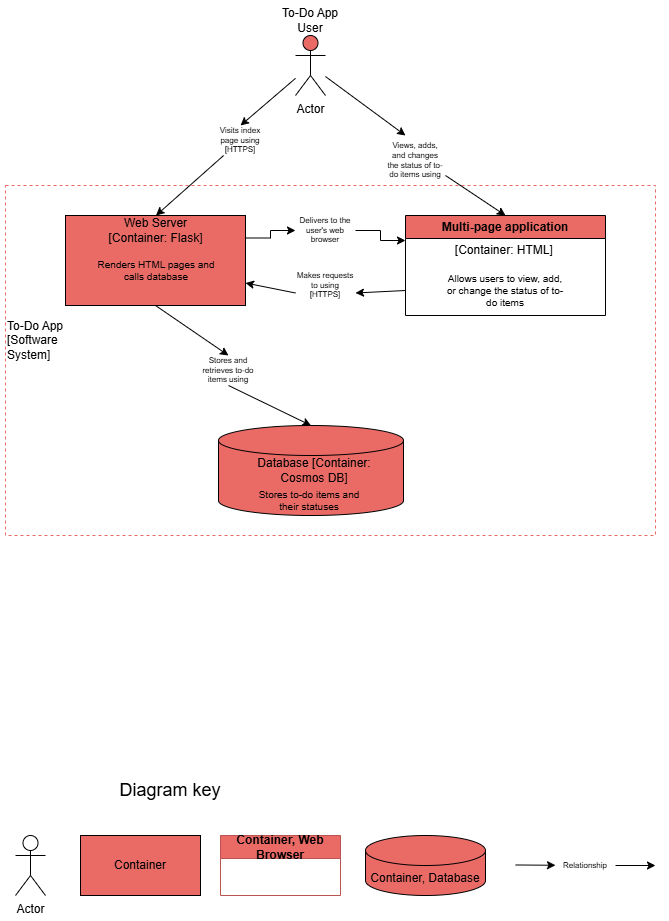

The diagram above was exported from draw.io. Its source (the exported page's mxGraphModel, read from the mxfile embedded in the PNG):
<mxGraphModel dx="2074" dy="725" grid="1" gridSize="10" guides="1" tooltips="1" connect="1" arrows="1" fold="1" page="1" pageScale="1" pageWidth="850" pageHeight="1100" math="0" shadow="0">
  <root>
    <mxCell id="0" />
    <mxCell id="1" parent="0" />
    <mxCell id="-mjvh53arfqLqoCf8BJp-1" value="Actor" style="shape=umlActor;verticalLabelPosition=bottom;verticalAlign=top;html=1;outlineConnect=0;fillColor=#EA6B66;" parent="1" vertex="1">
      <mxGeometry x="410" y="180" width="30" height="60" as="geometry" />
    </mxCell>
    <mxCell id="_Eg-LZfy4czVI2hD-TEB-29" value="" style="rounded=0;whiteSpace=wrap;html=1;dashed=1;strokeColor=#EA6B66;" parent="1" vertex="1">
      <mxGeometry x="120" y="330" width="650" height="350" as="geometry" />
    </mxCell>
    <mxCell id="-mjvh53arfqLqoCf8BJp-2" value="To-Do App User" style="text;html=1;align=center;verticalAlign=middle;whiteSpace=wrap;rounded=0;" parent="1" vertex="1">
      <mxGeometry x="395" y="150" width="60" height="30" as="geometry" />
    </mxCell>
    <mxCell id="-mjvh53arfqLqoCf8BJp-7" value="" style="endArrow=classic;html=1;rounded=0;entryX=0.5;entryY=0;entryDx=0;entryDy=0;exitX=1;exitY=1;exitDx=0;exitDy=0;" parent="1" source="-mjvh53arfqLqoCf8BJp-14" target="_Eg-LZfy4czVI2hD-TEB-1" edge="1">
      <mxGeometry width="50" height="50" relative="1" as="geometry">
        <mxPoint x="425" y="260" as="sourcePoint" />
        <mxPoint x="630" y="395" as="targetPoint" />
      </mxGeometry>
    </mxCell>
    <mxCell id="-mjvh53arfqLqoCf8BJp-13" value="" style="endArrow=classic;html=1;rounded=0;" parent="1" source="-mjvh53arfqLqoCf8BJp-1" edge="1">
      <mxGeometry width="50" height="50" relative="1" as="geometry">
        <mxPoint x="425" y="240" as="sourcePoint" />
        <mxPoint x="520" y="280" as="targetPoint" />
      </mxGeometry>
    </mxCell>
    <mxCell id="-mjvh53arfqLqoCf8BJp-14" value="Views, adds, and changes the status of to-do items using" style="text;html=1;align=center;verticalAlign=middle;whiteSpace=wrap;rounded=0;fontSize=8;" parent="1" vertex="1">
      <mxGeometry x="500" y="290" width="60" height="30" as="geometry" />
    </mxCell>
    <mxCell id="-mjvh53arfqLqoCf8BJp-21" value="" style="endArrow=classic;html=1;rounded=0;exitX=0.5;exitY=1;exitDx=0;exitDy=0;entryX=0.5;entryY=0;entryDx=0;entryDy=0;entryPerimeter=0;" parent="1" source="-mjvh53arfqLqoCf8BJp-23" target="qZvAid_y4duVT9h88vCe-1" edge="1">
      <mxGeometry width="50" height="50" relative="1" as="geometry">
        <mxPoint x="390" y="540" as="sourcePoint" />
        <mxPoint x="425" y="510" as="targetPoint" />
      </mxGeometry>
    </mxCell>
    <mxCell id="-mjvh53arfqLqoCf8BJp-22" value="" style="endArrow=classic;html=1;rounded=0;exitX=0.5;exitY=1;exitDx=0;exitDy=0;entryX=0.5;entryY=0;entryDx=0;entryDy=0;" parent="1" source="_Eg-LZfy4czVI2hD-TEB-10" target="-mjvh53arfqLqoCf8BJp-23" edge="1">
      <mxGeometry width="50" height="50" relative="1" as="geometry">
        <mxPoint x="425" y="450" as="sourcePoint" />
        <mxPoint x="426" y="560" as="targetPoint" />
      </mxGeometry>
    </mxCell>
    <mxCell id="-mjvh53arfqLqoCf8BJp-23" value="Stores and retrieves to-do items using" style="text;html=1;align=center;verticalAlign=middle;whiteSpace=wrap;rounded=0;fontSize=8;" parent="1" vertex="1">
      <mxGeometry x="313" y="500" width="60" height="30" as="geometry" />
    </mxCell>
    <mxCell id="-mjvh53arfqLqoCf8BJp-24" value="Container" style="rounded=0;whiteSpace=wrap;html=1;fillColor=#EA6B66;" parent="1" vertex="1">
      <mxGeometry x="195" y="980" width="120" height="60" as="geometry" />
    </mxCell>
    <mxCell id="-mjvh53arfqLqoCf8BJp-26" value="Actor" style="shape=umlActor;verticalLabelPosition=bottom;verticalAlign=top;html=1;outlineConnect=0;" parent="1" vertex="1">
      <mxGeometry x="130" y="980" width="30" height="60" as="geometry" />
    </mxCell>
    <mxCell id="-mjvh53arfqLqoCf8BJp-27" value="" style="endArrow=classic;html=1;rounded=0;" parent="1" source="-mjvh53arfqLqoCf8BJp-37" edge="1">
      <mxGeometry width="50" height="50" relative="1" as="geometry">
        <mxPoint x="630" y="1009.47" as="sourcePoint" />
        <mxPoint x="770" y="1010" as="targetPoint" />
      </mxGeometry>
    </mxCell>
    <mxCell id="-mjvh53arfqLqoCf8BJp-36" value="" style="endArrow=classic;html=1;rounded=0;" parent="1" target="-mjvh53arfqLqoCf8BJp-37" edge="1">
      <mxGeometry width="50" height="50" relative="1" as="geometry">
        <mxPoint x="630" y="1009.47" as="sourcePoint" />
        <mxPoint x="770" y="1010" as="targetPoint" />
      </mxGeometry>
    </mxCell>
    <mxCell id="-mjvh53arfqLqoCf8BJp-37" value="Relationship" style="text;html=1;align=center;verticalAlign=middle;whiteSpace=wrap;rounded=0;fontSize=8;" parent="1" vertex="1">
      <mxGeometry x="670" y="995" width="60" height="30" as="geometry" />
    </mxCell>
    <mxCell id="-mjvh53arfqLqoCf8BJp-38" value="Diagram key" style="text;html=1;align=center;verticalAlign=middle;whiteSpace=wrap;rounded=0;fontSize=18;" parent="1" vertex="1">
      <mxGeometry x="230" y="920" width="110" height="30" as="geometry" />
    </mxCell>
    <mxCell id="_Eg-LZfy4czVI2hD-TEB-1" value="Multi-page application" style="swimlane;whiteSpace=wrap;html=1;fillColor=#EA6B66;" parent="1" vertex="1">
      <mxGeometry x="520" y="360" width="200" height="100" as="geometry" />
    </mxCell>
    <mxCell id="-mjvh53arfqLqoCf8BJp-6" value="Allows users to view, add, or change the status of to-do items" style="text;html=1;align=center;verticalAlign=middle;whiteSpace=wrap;rounded=0;fontSize=10;" parent="_Eg-LZfy4czVI2hD-TEB-1" vertex="1">
      <mxGeometry x="39.5" y="60" width="120" height="30" as="geometry" />
    </mxCell>
    <mxCell id="_Eg-LZfy4czVI2hD-TEB-2" value="[Container: HTML]&amp;nbsp;" style="text;html=1;align=center;verticalAlign=middle;whiteSpace=wrap;rounded=0;" parent="_Eg-LZfy4czVI2hD-TEB-1" vertex="1">
      <mxGeometry x="44.75" y="20" width="110.5" height="30" as="geometry" />
    </mxCell>
    <mxCell id="_Eg-LZfy4czVI2hD-TEB-22" style="edgeStyle=orthogonalEdgeStyle;rounded=0;orthogonalLoop=1;jettySize=auto;html=1;exitX=1;exitY=0.5;exitDx=0;exitDy=0;entryX=0;entryY=0.25;entryDx=0;entryDy=0;" parent="1" source="_Eg-LZfy4czVI2hD-TEB-24" target="_Eg-LZfy4czVI2hD-TEB-1" edge="1">
      <mxGeometry relative="1" as="geometry" />
    </mxCell>
    <mxCell id="_Eg-LZfy4czVI2hD-TEB-10" value="" style="rounded=0;whiteSpace=wrap;html=1;fillColor=#EA6B66;" parent="1" vertex="1">
      <mxGeometry x="180" y="360" width="180" height="90" as="geometry" />
    </mxCell>
    <mxCell id="_Eg-LZfy4czVI2hD-TEB-11" value="Renders HTML pages and calls database" style="text;html=1;align=center;verticalAlign=middle;whiteSpace=wrap;rounded=0;fontSize=10;" parent="1" vertex="1">
      <mxGeometry x="210.5" y="400" width="120" height="30" as="geometry" />
    </mxCell>
    <mxCell id="_Eg-LZfy4czVI2hD-TEB-12" value="Web Server [Container: Flask]" style="text;html=1;align=center;verticalAlign=middle;whiteSpace=wrap;rounded=0;" parent="1" vertex="1">
      <mxGeometry x="218" y="360" width="105" height="30" as="geometry" />
    </mxCell>
    <mxCell id="_Eg-LZfy4czVI2hD-TEB-16" value="" style="endArrow=classic;html=1;rounded=0;entryX=0.5;entryY=0;entryDx=0;entryDy=0;" parent="1" source="_Eg-LZfy4czVI2hD-TEB-17" target="_Eg-LZfy4czVI2hD-TEB-12" edge="1">
      <mxGeometry width="50" height="50" relative="1" as="geometry">
        <mxPoint x="330" y="270" as="sourcePoint" />
        <mxPoint x="380" y="220" as="targetPoint" />
      </mxGeometry>
    </mxCell>
    <mxCell id="_Eg-LZfy4czVI2hD-TEB-18" value="" style="endArrow=classic;html=1;rounded=0;entryX=0.5;entryY=0;entryDx=0;entryDy=0;" parent="1" source="-mjvh53arfqLqoCf8BJp-1" target="_Eg-LZfy4czVI2hD-TEB-17" edge="1">
      <mxGeometry width="50" height="50" relative="1" as="geometry">
        <mxPoint x="410" y="227" as="sourcePoint" />
        <mxPoint x="293" y="360" as="targetPoint" />
      </mxGeometry>
    </mxCell>
    <mxCell id="_Eg-LZfy4czVI2hD-TEB-17" value="Visits index page using [HTTPS]" style="text;html=1;align=center;verticalAlign=middle;whiteSpace=wrap;rounded=0;fontSize=8;" parent="1" vertex="1">
      <mxGeometry x="325" y="270" width="60" height="30" as="geometry" />
    </mxCell>
    <mxCell id="_Eg-LZfy4czVI2hD-TEB-23" value="" style="edgeStyle=orthogonalEdgeStyle;rounded=0;orthogonalLoop=1;jettySize=auto;html=1;exitX=1;exitY=0.25;exitDx=0;exitDy=0;entryX=0;entryY=0.5;entryDx=0;entryDy=0;" parent="1" source="_Eg-LZfy4czVI2hD-TEB-10" target="_Eg-LZfy4czVI2hD-TEB-24" edge="1">
      <mxGeometry relative="1" as="geometry">
        <mxPoint x="360" y="405" as="sourcePoint" />
        <mxPoint x="520" y="410" as="targetPoint" />
      </mxGeometry>
    </mxCell>
    <mxCell id="_Eg-LZfy4czVI2hD-TEB-24" value="Delivers to the user's web browser" style="text;html=1;align=center;verticalAlign=middle;whiteSpace=wrap;rounded=0;fontSize=8;" parent="1" vertex="1">
      <mxGeometry x="410" y="360" width="60" height="30" as="geometry" />
    </mxCell>
    <mxCell id="_Eg-LZfy4czVI2hD-TEB-25" value="" style="endArrow=classic;html=1;rounded=0;exitX=0;exitY=0.75;exitDx=0;exitDy=0;entryX=1;entryY=0.75;entryDx=0;entryDy=0;" parent="1" source="_Eg-LZfy4czVI2hD-TEB-1" target="_Eg-LZfy4czVI2hD-TEB-27" edge="1">
      <mxGeometry width="50" height="50" relative="1" as="geometry">
        <mxPoint x="490" y="430" as="sourcePoint" />
        <mxPoint x="500" y="430" as="targetPoint" />
      </mxGeometry>
    </mxCell>
    <mxCell id="_Eg-LZfy4czVI2hD-TEB-26" value="" style="endArrow=classic;html=1;rounded=0;exitX=0;exitY=0.75;exitDx=0;exitDy=0;entryX=1;entryY=0.75;entryDx=0;entryDy=0;" parent="1" source="_Eg-LZfy4czVI2hD-TEB-27" target="_Eg-LZfy4czVI2hD-TEB-10" edge="1">
      <mxGeometry width="50" height="50" relative="1" as="geometry">
        <mxPoint x="360" y="428" as="sourcePoint" />
        <mxPoint x="390" y="450" as="targetPoint" />
      </mxGeometry>
    </mxCell>
    <mxCell id="_Eg-LZfy4czVI2hD-TEB-27" value="Makes requests to using [HTTPS]" style="text;html=1;align=center;verticalAlign=middle;whiteSpace=wrap;rounded=0;fontSize=8;" parent="1" vertex="1">
      <mxGeometry x="410" y="415" width="60" height="30" as="geometry" />
    </mxCell>
    <mxCell id="_Eg-LZfy4czVI2hD-TEB-30" value="To-Do App&lt;div&gt;[Software System]&lt;/div&gt;" style="text;html=1;align=left;verticalAlign=middle;whiteSpace=wrap;rounded=0;" parent="1" vertex="1">
      <mxGeometry x="120" y="470" width="60" height="30" as="geometry" />
    </mxCell>
    <mxCell id="qZvAid_y4duVT9h88vCe-1" value="" style="shape=cylinder3;whiteSpace=wrap;html=1;boundedLbl=1;backgroundOutline=1;size=15;fillColor=#EA6B66;strokeColor=#000000;" parent="1" vertex="1">
      <mxGeometry x="333" y="570" width="185" height="90" as="geometry" />
    </mxCell>
    <mxCell id="C0w9gF9tWYopERiPClLl-1" value="Container, Web Browser" style="swimlane;whiteSpace=wrap;html=1;fillColor=#EA6B66;strokeColor=#b85450;" parent="1" vertex="1">
      <mxGeometry x="335" y="980" width="120" height="60" as="geometry" />
    </mxCell>
    <mxCell id="-mjvh53arfqLqoCf8BJp-19" value="Stores to-do items and their statuses" style="text;html=1;align=center;verticalAlign=middle;whiteSpace=wrap;rounded=0;fontSize=10;" parent="1" vertex="1">
      <mxGeometry x="363.5" y="630" width="120" height="30" as="geometry" />
    </mxCell>
    <mxCell id="-mjvh53arfqLqoCf8BJp-20" value="Database [Container: Cosmos DB]" style="text;html=1;align=center;verticalAlign=middle;whiteSpace=wrap;rounded=0;" parent="1" vertex="1">
      <mxGeometry x="371" y="600" width="116" height="30" as="geometry" />
    </mxCell>
    <mxCell id="qZvAid_y4duVT9h88vCe-2" value="Container, Database" style="shape=cylinder3;whiteSpace=wrap;html=1;boundedLbl=1;backgroundOutline=1;size=15;fillColor=#EA6B66;" parent="1" vertex="1">
      <mxGeometry x="480" y="980" width="120" height="60" as="geometry" />
    </mxCell>
  </root>
</mxGraphModel>